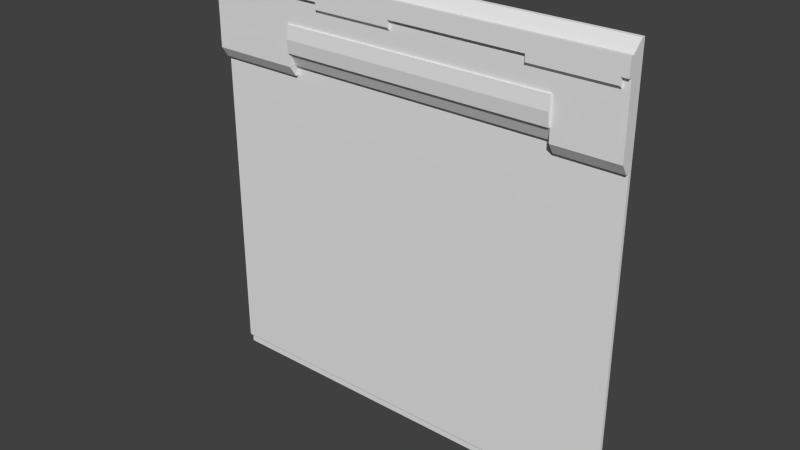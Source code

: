 # Source: grove2_3.blend  (saved by Blender 2.76.0; exported with 4.5.12 LTS)
import bpy
from mathutils import Matrix  # noqa: F401  (used for matrix-valued properties, if any)

bpy.ops.wm.read_factory_settings(use_empty=True)
scene = bpy.context.scene
scene.name = 'Scene'

# ---- collections
col_collection_1 = bpy.data.collections.new('Collection 1'); scene.collection.children.link(col_collection_1)

# ---- materials (node trees are filled in below, after node groups)
mat_grove2_3 = bpy.data.materials.new('grove2_3')
mat_grove2_3.alpha_threshold = 0.0
mat_grove2_3.use_transparent_shadow = False
mat_grove2_3.roughness = 0.5

# ---- material node trees

# ---- world
world_world = bpy.data.worlds.new('World'); scene.world = world_world
world_world.color = (0.05088, 0.05088, 0.05088)
world_world.use_sun_shadow = False
world_world.sun_shadow_jitter_overblur = 0.0
world_world.cycles.sampling_method = 'MANUAL'
world_world.cycles.sample_map_resolution = 256

# ---- meshes
me_grove2_3_meshdata = bpy.data.meshes.new('grove2_3_meshdata')
me_grove2_3_meshdata.from_pydata([(-1.28, 1.28, -1.28), (1.28, 1.28, -1.28), (-1.28, 1.28, 0.72), (1.28, 1.28, 0.72), (1.28, 1.28, 0.8), (-1.28, 1.28, 0.8), (0.8994, 1.28, -1.28), (0.8994, 1.28, 0.72), (-1.28, 1.28, 0.66), (1.28, 1.28, 0.66), (-0.74, 1.28, 0.72), (-0.74, 1.28, -1.28), (1.28, 1.28, 1.28), (-1.28, 1.28, 1.28), (0.8994, 1.28, 1.28), (-0.74, 1.28, 1.28), (-1.28, 1.28, 1.06), (1.28, 1.28, 1.06), (1.28, 1.28, 1.12), (-1.28, 1.28, 1.12), (-1.28, 1.28, 1.1), (-1.28, 1.28, 1.08), (1.28, 1.28, 1.08), (1.28, 1.28, 1.1), (-0.52, 1.28, -1.28), (-0.52, 1.28, 1.28), (-0.04, 1.28, -1.28), (-0.04, 1.28, 1.28), (0.76, 1.28, -1.28), (0.76, 1.28, 1.28), (1.24, 1.28, -1.28), (1.24, 1.28, 1.28), (-0.74, 1.26, 0.72), (0.8994, 1.26, 0.72), (-0.74, 1.22, 0.72), (0.8994, 1.22, 0.72), (-1.28, 1.28, 0.96), (1.28, 1.28, 0.96), (-1.28, 1.28, 0.88), (1.28, 1.28, 0.88), (-1.28, 1.28, -1.22), (1.28, 1.28, -1.22), (0.8994, 1.28, -1.22), (-0.74, 1.28, -1.22), (-0.52, 1.28, -1.22), (-0.04, 1.28, -1.22), (0.76, 1.28, -1.22), (1.24, 1.28, -1.22), (-1.28, 1.26, 0.7987), (-1.28, 1.26, 0.7187), (1.28, 1.26, 0.6587), (1.28, 1.26, 0.7187), (0.76, 1.18, 1.099), (0.76, 1.18, 1.119), (1.28, 1.26, 0.7987), (-1.28, 1.26, 0.8787), (0.76, 1.2, 1.059), (0.76, 1.18, 1.079), (0.8994, 1.18, 1.099), (0.8994, 1.18, 1.079), (0.8994, 1.26, 0.6587), (0.8994, 1.26, 0.7187), (-1.28, 1.26, 0.6587), (1.28, 1.26, -1.221), (0.8994, 1.26, -1.221), (-0.74, 1.26, 0.6587), (1.24, 1.26, 0.6587), (-0.52, 1.26, 0.7187), (-0.74, 1.26, 0.7187), (0.8994, 1.18, 1.119), (-0.52, 1.26, 0.6587), (-0.74, 1.26, -1.221), (0.8994, 1.2, 1.059), (1.28, 1.26, 1.119), (1.28, 1.26, 1.279), (0.8994, 1.18, 1.219), (0.76, 1.18, 1.219), (-0.03999, 1.18, 1.119), (-0.03999, 1.18, 1.219), (-0.74, 1.26, 1.279), (-1.28, 1.26, 1.279), (-0.52, 1.26, 1.279), (1.24, 1.26, 1.279), (0.8994, 1.26, 1.279), (-1.28, 1.26, 1.079), (-1.28, 1.26, 1.059), (1.28, 1.26, 0.9588), (1.28, 1.26, 1.059), (-0.03999, 1.18, 1.099), (-0.03999, 1.18, 1.079), (1.28, 1.26, 1.099), (-0.52, 1.18, 1.119), (-0.52, 1.18, 1.219), (-0.52, 1.18, 1.099), (-1.28, 1.26, 1.119), (-0.52, 1.2, 1.059), (-0.52, 1.18, 1.079), (-1.28, 1.26, 1.099), (1.28, 1.26, 1.079), (1.24, 1.18, 1.099), (1.24, 1.18, 1.079), (-0.74, 1.18, 1.119), (-1.28, 1.18, 1.119), (-0.03999, 1.26, 0.7187), (1.24, 1.18, 1.119), (-0.03999, 1.26, 0.6587), (-0.03999, 1.26, 1.279), (-1.28, 1.18, 1.219), (1.24, 1.2, 1.059), (1.24, 1.18, 1.219), (-0.74, 1.18, 1.219), (1.28, 1.18, 1.119), (1.28, 1.18, 1.219), (-0.52, 1.26, -1.221), (0.8994, 1.24, 0.7187), (0.8994, 1.2, 0.7187), (0.76, 1.26, 0.7187), (-0.74, 1.24, 0.7187), (-0.74, 1.2, 0.7187), (0.76, 1.26, 0.6587), (0.76, 1.26, 1.279), (-0.74, 1.2, 0.7987), (0.8994, 1.2, 0.7987), (-1.28, 1.2, 0.7187), (1.28, 1.2, 1.079), (1.28, 1.2, 1.059), (-1.28, 1.2, 1.099), (-0.03999, 1.26, -1.221), (-1.28, 1.2, 1.079), (0.8994, 1.2, 1.219), (-0.52, 1.24, 0.7187), (0.76, 1.2, 1.219), (-0.03999, 1.2, 1.219), (-0.52, 1.2, 1.219), (-0.74, 1.2, 1.219), (-1.28, 1.2, 1.059), (-1.28, 1.2, 0.7987), (-1.28, 1.2, 1.219), (0.76, 1.26, -1.221), (-1.28, 1.2, 1.119), (0.8994, 1.24, 0.6587), (1.24, 1.2, 1.219), (1.28, 1.2, 0.7987), (-1.28, 1.24, 0.6587), (-0.74, 1.24, 0.6587), (-0.03999, 1.24, 0.7187), (0.76, 1.24, 0.7187), (1.24, 1.24, 0.6587), (1.28, 1.24, 0.6587), (1.28, 1.2, 0.7187), (1.28, 1.2, 1.099), (1.24, 1.26, -1.221), (1.28, 1.2, 1.119), (1.28, 1.2, 1.219), (-1.28, 1.201, 0.8801), (1.24, 1.2, 0.7187), (1.24, 1.2, 0.7987), (-0.52, 1.2, 0.7987), (-0.03999, 1.2, 1.099), (0.76, 1.2, 1.099), (1.28, 1.201, 0.9614), (-0.74, 1.2, 0.9588), (-0.74, 1.2, 1.059), (0.76, 1.2, 1.079), (-0.74, 1.2, 1.099), (-0.74, 1.2, 1.119), (1.24, 1.2, 1.119), (-0.52, 1.2, 1.119), (-0.03999, 1.2, 1.119), (-0.74, 1.2, 1.079), (-0.52, 1.2, 1.079), (-0.52, 1.2, 1.099), (0.76, 1.2, 1.119), (-0.03999, 1.2, 0.7987), (0.76, 1.2, 0.7987), (-0.03999, 1.2, 1.079), (-0.03999, 1.2, 1.059), (-0.03999, 1.2, 0.9588), (1.24, 1.2, 1.079), (1.24, 1.2, 1.099), (0.8994, 1.2, 0.9588), (-0.52, 1.2, 0.9588), (0.76, 1.2, 0.9588), (1.24, 1.2, 0.9588), (-1.28, 1.26, 0.9588), (1.28, 1.26, 0.8787), (-1.28, 1.201, 0.9614), (1.28, 1.201, 0.8801), (-0.74, 1.2, 0.8787), (-0.52, 1.19, 0.9588), (0.8994, 1.2, 0.8787), (0.8994, 1.19, 0.9588), (0.76, 1.19, 0.9588), (1.24, 1.2, 0.8787), (-0.52, 1.19, 0.7987), (-0.74, 1.19, 0.7987), (-0.03999, 1.19, 0.7987), (0.76, 1.19, 0.7987), (0.8994, 1.19, 0.7987), (-0.74, 1.18, 0.8787), (-0.74, 1.19, 0.9588), (-0.03999, 1.18, 0.8787), (-0.03999, 1.19, 0.9588), (0.8994, 1.18, 0.8787), (-0.52, 1.18, 0.8787), (0.76, 1.18, 0.8787), (-1.28, 1.26, -1.221)], [], [(37, 17, 87, 86), (3, 4, 54, 51), (20, 21, 84, 97), (12, 31, 82, 74), (44, 45, 127, 113), (21, 16, 85, 84), (19, 20, 97, 94), (45, 46, 138, 127), (31, 14, 83, 82), (9, 3, 51, 50), (42, 47, 151, 64), (25, 15, 79, 81), (10, 34, 118, 68), (5, 2, 49, 48), (15, 13, 80, 79), (14, 29, 120, 83), (39, 37, 86, 185), (41, 9, 50, 63), (7, 33, 114, 61), (4, 39, 185, 54), (13, 19, 94, 80), (16, 36, 184, 85), (2, 8, 62, 49), (32, 10, 68, 117), (36, 38, 55, 184), (18, 12, 74, 73), (29, 27, 106, 120), (23, 18, 73, 90), (34, 32, 117, 118), (46, 42, 64, 138), (8, 40, 206, 62), (47, 41, 63, 151), (27, 25, 81, 106), (22, 23, 90, 98), (40, 43, 71, 206), (38, 5, 48, 55), (33, 35, 115, 114), (17, 22, 98, 87), (43, 44, 113, 71), (35, 7, 61, 115), (6, 30, 47, 42), (26, 28, 46, 45), (24, 26, 45, 44), (11, 24, 44, 43), (0, 11, 43, 40), (30, 1, 41, 47), (28, 6, 42, 46), (59, 100, 99, 58), (77, 53, 76, 78), (91, 77, 78, 92), (119, 60, 61, 116), (138, 64, 60, 119), (151, 63, 50, 66), (206, 71, 65, 62), (93, 88, 77, 91), (95, 176, 89, 96), (96, 89, 88, 93), (101, 91, 92, 110), (57, 59, 58, 52), (56, 72, 59, 57), (52, 58, 69, 53), (104, 111, 112, 109), (53, 69, 75, 76), (102, 101, 110, 107), (115, 122, 114), (118, 117, 121), (48, 49, 123, 136), (106, 81, 133, 132), (49, 62, 143, 123), (65, 68, 118, 144), (83, 120, 131, 129), (61, 60, 140, 115), (98, 90, 150, 124), (67, 103, 145, 130), (87, 98, 124, 125), (97, 84, 128, 126), (71, 113, 70, 65), (65, 70, 67, 68), (86, 87, 125, 160), (116, 61, 114, 146), (94, 97, 126, 139), (84, 85, 135, 128), (82, 83, 129, 141), (68, 67, 130, 117), (113, 127, 105, 70), (70, 105, 103, 67), (120, 106, 132, 131), (81, 79, 134, 133), (79, 80, 137, 134), (55, 48, 136, 154), (80, 94, 139, 137), (60, 66, 147, 140), (127, 138, 119, 105), (105, 119, 116, 103), (74, 82, 141, 153), (51, 54, 142, 149), (62, 65, 144, 143), (103, 116, 146, 145), (66, 50, 148, 147), (50, 51, 149, 148), (64, 151, 66, 60), (90, 73, 152, 150), (73, 74, 153, 152), (147, 148, 149, 155), (155, 149, 142, 156), (146, 114, 122, 174), (143, 144, 118, 123), (123, 118, 121, 136), (176, 175, 89), (163, 56, 57), (171, 170, 96, 93), (183, 160, 125, 108), (182, 180, 72, 56), (186, 161, 162, 135), (179, 150, 152, 166), (178, 179, 99, 100), (126, 164, 165, 139), (135, 162, 169, 128), (128, 169, 164, 126), (175, 158, 88, 89), (152, 153, 112, 111), (108, 125, 124, 178), (178, 124, 150, 179), (169, 170, 171, 164), (162, 95, 170, 169), (164, 171, 167, 165), (161, 181, 95, 162), (159, 163, 57, 52), (117, 130, 157, 121), (166, 152, 111, 104), (168, 172, 53, 77), (181, 177, 176, 95), (130, 145, 173, 157), (175, 163, 159, 158), (176, 56, 163, 175), (158, 159, 172, 168), (177, 182, 56, 176), (145, 146, 174, 173), (132, 133, 92, 78), (153, 141, 109, 112), (131, 132, 78, 76), (180, 183, 108, 72), (129, 131, 76, 75), (115, 155, 156, 122), (140, 147, 155, 115), (72, 108, 100, 59), (58, 99, 104, 69), (69, 104, 109, 75), (108, 178, 100), (170, 95, 96), (172, 159, 52, 53), (158, 168, 77, 88), (179, 166, 104, 99), (137, 139, 102, 107), (167, 171, 93, 91), (134, 137, 107, 110), (133, 134, 110, 92), (165, 167, 91, 101), (141, 129, 75, 109), (139, 165, 101, 102), (190, 193, 183, 180), (190, 180, 191, 203), (173, 174, 197, 196), (177, 181, 189, 202), (154, 188, 161, 186), (180, 182, 192, 191), (193, 187, 160, 183), (85, 184, 186, 135), (185, 86, 160, 187), (201, 205, 192, 202), (204, 201, 202, 189), (199, 204, 189, 200), (205, 203, 191, 192), (181, 161, 200, 189), (157, 173, 196, 194), (121, 157, 194, 195), (188, 121, 195, 199), (182, 177, 202, 192), (174, 122, 198, 197), (161, 188, 199, 200), (197, 198, 203, 205), (195, 194, 204, 199), (194, 196, 201, 204), (196, 197, 205, 201), (54, 185, 187, 142), (156, 142, 187, 193), (136, 121, 188, 154), (122, 190, 203, 198), (122, 156, 193, 190), (184, 55, 154, 186)])
_uv = me_grove2_3_meshdata.uv_layers.new(name='UVMap')
_uv.uv.foreach_set('vector', [0.9483, 0.8686, 0.9483, 0.8686, 0.9483, 0.8686, 0.9483, 0.8686, 0.9483, 0.8686, 0.9483, 0.8686, 0.9483, 0.8686, 0.9483, 0.8686, 0.9483, 0.8686, 0.9483, 0.8686, 0.9483, 0.8686, 0.9483, 0.8686, 0.9687, 0.8742, 0.9683, 0.8742, 0.9683, 0.8741, 0.9687, 0.8741, 0.9473, 0.8747, 0.9527, 0.8747, 0.9527, 0.8747, 0.9473, 0.8747, 0.9483, 0.8686, 0.9483, 0.8686, 0.9483, 0.8686, 0.9483, 0.8686, 0.9483, 0.8686, 0.9483, 0.8686, 0.9483, 0.8686, 0.9483, 0.8686, 0.9527, 0.8747, 0.9617, 0.8747, 0.9617, 0.8747, 0.9527, 0.8747, 0.9683, 0.8742, 0.9641, 0.8742, 0.9641, 0.8741, 0.9683, 0.8741, 0.9483, 0.8686, 0.9483, 0.8686, 0.9483, 0.8686, 0.9483, 0.8686, 0.9633, 0.8747, 0.9672, 0.8747, 0.9672, 0.8747, 0.9633, 0.8747, 0.9468, 0.8742, 0.9441, 0.8742, 0.9441, 0.8741, 0.9468, 0.8741, 0.9375, 0.8438, 0.9375, 0.8438, 0.9375, 0.8438, 0.9375, 0.8438, 0.9483, 0.8686, 0.9483, 0.8686, 0.9483, 0.8686, 0.9483, 0.8686, 0.9441, 0.8742, 0.9375, 0.8742, 0.9375, 0.8741, 0.9441, 0.8741, 0.9641, 0.8742, 0.9624, 0.8742, 0.9624, 0.8741, 0.9641, 0.8741, 0.9483, 0.8686, 0.9483, 0.8686, 0.9483, 0.8686, 0.9483, 0.8686, 0.9484, 0.8685, 0.9484, 0.8685, 0.9484, 0.8685, 0.9484, 0.8685, 0.9375, 0.8438, 0.9375, 0.8438, 0.9375, 0.8438, 0.9375, 0.8438, 0.9483, 0.8686, 0.9483, 0.8686, 0.9483, 0.8686, 0.9483, 0.8686, 0.9483, 0.8686, 0.9483, 0.8686, 0.9483, 0.8686, 0.9483, 0.8686, 0.9483, 0.8686, 0.9483, 0.8686, 0.9483, 0.8686, 0.9483, 0.8686, 0.9483, 0.8686, 0.9483, 0.8686, 0.9483, 0.8686, 0.9483, 0.8686, 0.9375, 0.8438, 0.9375, 0.8438, 0.9375, 0.8438, 0.9375, 0.8438, 0.9483, 0.8686, 0.9483, 0.8686, 0.9483, 0.8686, 0.9483, 0.8686, 0.9483, 0.8686, 0.9483, 0.8686, 0.9483, 0.8686, 0.9483, 0.8686, 0.9624, 0.8742, 0.9527, 0.8742, 0.9527, 0.8741, 0.9624, 0.8741, 0.9483, 0.8686, 0.9483, 0.8686, 0.9483, 0.8686, 0.9483, 0.8686, 0.9375, 0.8438, 0.9375, 0.8438, 0.9375, 0.8438, 0.9375, 0.8438, 0.9617, 0.8747, 0.9633, 0.8747, 0.9633, 0.8747, 0.9617, 0.8747, 0.9484, 0.8685, 0.9484, 0.8685, 0.9484, 0.8685, 0.9484, 0.8685, 0.9672, 0.8747, 0.9676, 0.8747, 0.9676, 0.8747, 0.9672, 0.8747, 0.9527, 0.8742, 0.9468, 0.8742, 0.9468, 0.8741, 0.9527, 0.8741, 0.9483, 0.8686, 0.9483, 0.8686, 0.9483, 0.8686, 0.9483, 0.8686, 0.9387, 0.8747, 0.9448, 0.8747, 0.9448, 0.8747, 0.9387, 0.8747, 0.9483, 0.8686, 0.9483, 0.8686, 0.9483, 0.8686, 0.9483, 0.8686, 0.9375, 0.8438, 0.9375, 0.8438, 0.9375, 0.8438, 0.9375, 0.8438, 0.9483, 0.8686, 0.9483, 0.8686, 0.9483, 0.8686, 0.9483, 0.8686, 0.9448, 0.8747, 0.9473, 0.8747, 0.9473, 0.8747, 0.9448, 0.8747, 0.9375, 0.8438, 0.9375, 0.8438, 0.9375, 0.8438, 0.9375, 0.8438, 0.9633, 0.8745, 0.9672, 0.8745, 0.9672, 0.8747, 0.9633, 0.8747, 0.9527, 0.8745, 0.9617, 0.8745, 0.9617, 0.8747, 0.9527, 0.8747, 0.9473, 0.8745, 0.9527, 0.8745, 0.9527, 0.8747, 0.9473, 0.8747, 0.9448, 0.8745, 0.9473, 0.8745, 0.9473, 0.8747, 0.9448, 0.8747, 0.9387, 0.8745, 0.9448, 0.8745, 0.9448, 0.8747, 0.9387, 0.8747, 0.9672, 0.8745, 0.9676, 0.8745, 0.9676, 0.8747, 0.9672, 0.8747, 0.9617, 0.8745, 0.9633, 0.8745, 0.9633, 0.8747, 0.9617, 0.8747, 0.9641, 0.8726, 0.9683, 0.8726, 0.9683, 0.8728, 0.9641, 0.8728, 0.9527, 0.873, 0.9624, 0.873, 0.9624, 0.8743, 0.9527, 0.8743, 0.9468, 0.873, 0.9527, 0.873, 0.9527, 0.8743, 0.9468, 0.8743, 0.9624, 0.8674, 0.9641, 0.8674, 0.9641, 0.8682, 0.9624, 0.8682, 0.9624, 0.8445, 0.9641, 0.8445, 0.9641, 0.8674, 0.9624, 0.8674, 0.9683, 0.8445, 0.9687, 0.8445, 0.9687, 0.8674, 0.9683, 0.8674, 0.9375, 0.8445, 0.9441, 0.8445, 0.9441, 0.8674, 0.9375, 0.8674, 0.9468, 0.8728, 0.9527, 0.8728, 0.9527, 0.873, 0.9468, 0.873, 0.9468, 0.8723, 0.9527, 0.8723, 0.9527, 0.8726, 0.9468, 0.8726, 0.9468, 0.8726, 0.9527, 0.8726, 0.9527, 0.8728, 0.9468, 0.8728, 0.9441, 0.873, 0.9468, 0.873, 0.9468, 0.8743, 0.9441, 0.8743, 0.9624, 0.8726, 0.9641, 0.8726, 0.9641, 0.8728, 0.9624, 0.8728, 0.9624, 0.8723, 0.9641, 0.8723, 0.9641, 0.8726, 0.9624, 0.8726, 0.9624, 0.8728, 0.9641, 0.8728, 0.9641, 0.873, 0.9624, 0.873, 0.9683, 0.873, 0.9687, 0.873, 0.9687, 0.8743, 0.9683, 0.8743, 0.9624, 0.873, 0.9641, 0.873, 0.9641, 0.8743, 0.9624, 0.8743, 0.9375, 0.873, 0.9441, 0.873, 0.9441, 0.8743, 0.9375, 0.8743, 0.9641, 0.8682, 0.9641, 0.8691, 0.9641, 0.8682, 0.9444, 0.8682, 0.9444, 0.8682, 0.9444, 0.8691, 0.9483, 0.8686, 0.9483, 0.8686, 0.9483, 0.8686, 0.9483, 0.8686, 0.9527, 0.8739, 0.9468, 0.8739, 0.9468, 0.8736, 0.9527, 0.8736, 0.9483, 0.8686, 0.9483, 0.8686, 0.9483, 0.8686, 0.9483, 0.8686, 0.9441, 0.8674, 0.9441, 0.8682, 0.9441, 0.8682, 0.9441, 0.8674, 0.9641, 0.8739, 0.9624, 0.8739, 0.9624, 0.8736, 0.9641, 0.8736, 0.9641, 0.8682, 0.9641, 0.8674, 0.9641, 0.8674, 0.9641, 0.8682, 0.9483, 0.8686, 0.9483, 0.8686, 0.9483, 0.8686, 0.9483, 0.8686, 0.9539, 0.8681, 0.9548, 0.8681, 0.9548, 0.8681, 0.9539, 0.8681, 0.9483, 0.8686, 0.9483, 0.8686, 0.9483, 0.8686, 0.9483, 0.8686, 0.9483, 0.8686, 0.9483, 0.8686, 0.9483, 0.8686, 0.9483, 0.8686, 0.9441, 0.8445, 0.9468, 0.8445, 0.9468, 0.8674, 0.9441, 0.8674, 0.9441, 0.8674, 0.9468, 0.8674, 0.9468, 0.8682, 0.9441, 0.8682, 0.9483, 0.8686, 0.9483, 0.8686, 0.9483, 0.8686, 0.9483, 0.8686, 0.962, 0.8681, 0.9637, 0.8681, 0.9637, 0.8681, 0.962, 0.8681, 0.9483, 0.8686, 0.9483, 0.8686, 0.9483, 0.8686, 0.9483, 0.8686, 0.9483, 0.8686, 0.9483, 0.8686, 0.9483, 0.8686, 0.9483, 0.8686, 0.9683, 0.8739, 0.9641, 0.8739, 0.9641, 0.8736, 0.9683, 0.8736, 0.9441, 0.8682, 0.9468, 0.8682, 0.9468, 0.8682, 0.9441, 0.8682, 0.9468, 0.8445, 0.9527, 0.8445, 0.9527, 0.8674, 0.9468, 0.8674, 0.9468, 0.8674, 0.9527, 0.8674, 0.9527, 0.8682, 0.9468, 0.8682, 0.9624, 0.8739, 0.9527, 0.8739, 0.9527, 0.8736, 0.9624, 0.8736, 0.9468, 0.8739, 0.9441, 0.8739, 0.9441, 0.8736, 0.9468, 0.8736, 0.9441, 0.8739, 0.9375, 0.8739, 0.9375, 0.8736, 0.9441, 0.8736, 0.9483, 0.8686, 0.9483, 0.8686, 0.9483, 0.8686, 0.9483, 0.8686, 0.9483, 0.8686, 0.9483, 0.8686, 0.9483, 0.8686, 0.9483, 0.8686, 0.9641, 0.8674, 0.9683, 0.8674, 0.9683, 0.8674, 0.9641, 0.8674, 0.9527, 0.8445, 0.9624, 0.8445, 0.9624, 0.8674, 0.9527, 0.8674, 0.9527, 0.8674, 0.9624, 0.8674, 0.9624, 0.8682, 0.9527, 0.8682, 0.9687, 0.8739, 0.9683, 0.8739, 0.9683, 0.8736, 0.9687, 0.8736, 0.9483, 0.8686, 0.9483, 0.8686, 0.9483, 0.8686, 0.9483, 0.8686, 0.9375, 0.8674, 0.9441, 0.8674, 0.9441, 0.8674, 0.9375, 0.8674, 0.9548, 0.8681, 0.9563, 0.8681, 0.9563, 0.8681, 0.9548, 0.8681, 0.9683, 0.8674, 0.9687, 0.8674, 0.9687, 0.8674, 0.9683, 0.8674, 0.9483, 0.8686, 0.9483, 0.8686, 0.9483, 0.8686, 0.9483, 0.8686, 0.9641, 0.8445, 0.9683, 0.8445, 0.9683, 0.8674, 0.9641, 0.8674, 0.9483, 0.8686, 0.9483, 0.8686, 0.9483, 0.8686, 0.9483, 0.8686, 0.9483, 0.8686, 0.9483, 0.8686, 0.9483, 0.8686, 0.9483, 0.8686, 0.9683, 0.8674, 0.9687, 0.8674, 0.9687, 0.8682, 0.9683, 0.8682, 0.9683, 0.8682, 0.9687, 0.8682, 0.9687, 0.8691, 0.9683, 0.8691, 0.9624, 0.8682, 0.9641, 0.8682, 0.9641, 0.8691, 0.9624, 0.8691, 0.9375, 0.8674, 0.9441, 0.8674, 0.9441, 0.8682, 0.9375, 0.8682, 0.9375, 0.8682, 0.9441, 0.8682, 0.9441, 0.8691, 0.9375, 0.8691, 0.9587, 0.8714, 0.9587, 0.8715, 0.9587, 0.8715, 0.958, 0.8715, 0.958, 0.8714, 0.958, 0.8715, 0.958, 0.8715, 0.958, 0.8715, 0.958, 0.8715, 0.958, 0.8715, 0.9683, 0.8711, 0.9687, 0.8711, 0.9687, 0.8723, 0.9683, 0.8723, 0.9624, 0.8711, 0.9641, 0.8711, 0.9641, 0.8723, 0.9624, 0.8723, 0.9375, 0.8711, 0.9441, 0.8711, 0.9441, 0.8723, 0.9375, 0.8723, 0.9683, 0.8728, 0.9687, 0.8728, 0.9687, 0.873, 0.9683, 0.873, 0.9587, 0.8715, 0.9587, 0.8715, 0.9587, 0.8715, 0.9587, 0.8715, 0.9375, 0.8728, 0.9441, 0.8728, 0.9441, 0.873, 0.9375, 0.873, 0.9375, 0.8723, 0.9441, 0.8723, 0.9441, 0.8726, 0.9375, 0.8726, 0.9375, 0.8726, 0.9441, 0.8726, 0.9441, 0.8728, 0.9375, 0.8728, 0.9587, 0.8715, 0.9587, 0.8715, 0.9587, 0.8715, 0.9587, 0.8715, 0.9483, 0.8686, 0.9483, 0.8686, 0.9483, 0.8686, 0.9483, 0.8686, 0.9683, 0.8723, 0.9687, 0.8723, 0.9687, 0.8726, 0.9683, 0.8726, 0.9683, 0.8726, 0.9687, 0.8726, 0.9687, 0.8728, 0.9683, 0.8728, 0.9441, 0.8726, 0.9468, 0.8726, 0.9468, 0.8728, 0.9441, 0.8728, 0.9441, 0.8723, 0.9468, 0.8723, 0.9468, 0.8726, 0.9441, 0.8726, 0.9441, 0.8728, 0.9468, 0.8728, 0.9468, 0.873, 0.9441, 0.873, 0.9441, 0.8711, 0.9468, 0.8711, 0.9468, 0.8723, 0.9441, 0.8723, 0.958, 0.8715, 0.958, 0.8715, 0.958, 0.8715, 0.958, 0.8715, 0.9441, 0.8682, 0.9468, 0.8682, 0.9468, 0.8691, 0.9441, 0.8691, 0.9683, 0.873, 0.9687, 0.873, 0.9687, 0.873, 0.9683, 0.873, 0.9527, 0.873, 0.9624, 0.873, 0.9624, 0.873, 0.9527, 0.873, 0.9468, 0.8711, 0.9527, 0.8711, 0.9527, 0.8723, 0.9468, 0.8723, 0.9468, 0.8682, 0.9527, 0.8682, 0.9527, 0.8691, 0.9468, 0.8691, 0.9527, 0.8726, 0.9624, 0.8726, 0.9624, 0.8728, 0.9527, 0.8728, 0.9527, 0.8723, 0.9624, 0.8723, 0.9624, 0.8726, 0.9527, 0.8726, 0.9527, 0.8728, 0.9624, 0.8728, 0.9624, 0.873, 0.9527, 0.873, 0.9527, 0.8711, 0.9624, 0.8711, 0.9624, 0.8723, 0.9527, 0.8723, 0.9527, 0.8682, 0.9624, 0.8682, 0.9624, 0.8691, 0.9527, 0.8691, 0.9527, 0.8743, 0.9468, 0.8743, 0.9468, 0.8743, 0.9527, 0.8743, 0.9687, 0.8743, 0.9683, 0.8743, 0.9683, 0.8743, 0.9687, 0.8743, 0.9624, 0.8743, 0.9527, 0.8743, 0.9527, 0.8743, 0.9624, 0.8743, 0.9641, 0.8711, 0.9683, 0.8711, 0.9683, 0.8723, 0.9641, 0.8723, 0.9641, 0.8743, 0.9624, 0.8743, 0.9624, 0.8743, 0.9641, 0.8743, 0.9641, 0.8682, 0.9683, 0.8682, 0.9683, 0.8691, 0.9641, 0.8691, 0.9641, 0.8674, 0.9683, 0.8674, 0.9683, 0.8682, 0.9641, 0.8682, 0.9641, 0.8723, 0.9683, 0.8723, 0.9683, 0.8726, 0.9641, 0.8726, 0.9641, 0.8728, 0.9683, 0.8728, 0.9683, 0.873, 0.9641, 0.873, 0.9641, 0.873, 0.9683, 0.873, 0.9683, 0.8743, 0.9641, 0.8743, 0.9587, 0.8714, 0.9587, 0.8715, 0.9587, 0.8715, 0.958, 0.8715, 0.958, 0.8714, 0.958, 0.8715, 0.958, 0.8715, 0.958, 0.8715, 0.958, 0.8715, 0.958, 0.8715, 0.9587, 0.8715, 0.9587, 0.8715, 0.9587, 0.8715, 0.9587, 0.8715, 0.9587, 0.8715, 0.9587, 0.8715, 0.9587, 0.8715, 0.9587, 0.8715, 0.9483, 0.8686, 0.9483, 0.8686, 0.9483, 0.8686, 0.9483, 0.8686, 0.958, 0.8715, 0.958, 0.8715, 0.958, 0.8715, 0.958, 0.8715, 0.9441, 0.8743, 0.9375, 0.8743, 0.9375, 0.8743, 0.9441, 0.8743, 0.9468, 0.8743, 0.9441, 0.8743, 0.9441, 0.8743, 0.9468, 0.8743, 0.9441, 0.873, 0.9468, 0.873, 0.9468, 0.873, 0.9441, 0.873, 0.9683, 0.8743, 0.9641, 0.8743, 0.9641, 0.8743, 0.9683, 0.8743, 0.9375, 0.873, 0.9441, 0.873, 0.9441, 0.873, 0.9375, 0.873, 0.9642, 0.8701, 0.9683, 0.8701, 0.9683, 0.8711, 0.9642, 0.8711, 0.9584, 0.8715, 0.9584, 0.8717, 0.9584, 0.8717, 0.9584, 0.8715, 0.9527, 0.8682, 0.9623, 0.8682, 0.9623, 0.8682, 0.9527, 0.8682, 0.9571, 0.8705, 0.9567, 0.8705, 0.9567, 0.8705, 0.9571, 0.8705, 0.9375, 0.8701, 0.9441, 0.8701, 0.9441, 0.8711, 0.9375, 0.8711, 0.9578, 0.8705, 0.9577, 0.8705, 0.9577, 0.8705, 0.9578, 0.8705, 0.9683, 0.8701, 0.9687, 0.8701, 0.9687, 0.8711, 0.9683, 0.8711, 0.9483, 0.8686, 0.9483, 0.8686, 0.9483, 0.8686, 0.9483, 0.8686, 0.9483, 0.8686, 0.9483, 0.8686, 0.9483, 0.8686, 0.9483, 0.8686, 0.9527, 0.8701, 0.9624, 0.8701, 0.9624, 0.8711, 0.9527, 0.8711, 0.9468, 0.8701, 0.9527, 0.8701, 0.9527, 0.8711, 0.9468, 0.8711, 0.9441, 0.8701, 0.9468, 0.8701, 0.9468, 0.8711, 0.9441, 0.8711, 0.9624, 0.8701, 0.9641, 0.8701, 0.9641, 0.8711, 0.9624, 0.8711, 0.9567, 0.8705, 0.9566, 0.8705, 0.9566, 0.8705, 0.9567, 0.8705, 0.9469, 0.8682, 0.9527, 0.8682, 0.9527, 0.8682, 0.9469, 0.8682, 0.9442, 0.8682, 0.9469, 0.8682, 0.9469, 0.8682, 0.9442, 0.8682, 0.9583, 0.8715, 0.9583, 0.8713, 0.9583, 0.8713, 0.9583, 0.8715, 0.9577, 0.8705, 0.9571, 0.8705, 0.9571, 0.8705, 0.9577, 0.8705, 0.9623, 0.8682, 0.964, 0.8682, 0.964, 0.8682, 0.9623, 0.8682, 0.9583, 0.8717, 0.9583, 0.8715, 0.9583, 0.8715, 0.9583, 0.8717, 0.9624, 0.8691, 0.9641, 0.8691, 0.9641, 0.8701, 0.9624, 0.8701, 0.9441, 0.8691, 0.9468, 0.8691, 0.9468, 0.8701, 0.9441, 0.8701, 0.9468, 0.8691, 0.9527, 0.8691, 0.9527, 0.8701, 0.9468, 0.8701, 0.9527, 0.8691, 0.9624, 0.8691, 0.9624, 0.8701, 0.9527, 0.8701, 0.9483, 0.8686, 0.9483, 0.8686, 0.9483, 0.8686, 0.9483, 0.8686, 0.9683, 0.8691, 0.9687, 0.8691, 0.9687, 0.8701, 0.9683, 0.8701, 0.9375, 0.8691, 0.9441, 0.8691, 0.9441, 0.8701, 0.9375, 0.8701, 0.9584, 0.8713, 0.9584, 0.8715, 0.9584, 0.8715, 0.9584, 0.8713, 0.9642, 0.8691, 0.9683, 0.8691, 0.9683, 0.8701, 0.9642, 0.8701, 0.9483, 0.8686, 0.9483, 0.8686, 0.9483, 0.8686, 0.9483, 0.8686])
_ca = me_grove2_3_meshdata.color_attributes.new('Col', 'BYTE_COLOR', 'CORNER')
_ca.data.foreach_set('color', [0.07819, 0.0, 0.0, 1.0, 0.07819, 0.0, 0.0, 1.0, 0.07819, 0.0, 0.0, 1.0, 0.07819, 0.0, 0.0, 1.0, 0.07819, 0.0, 0.0, 1.0, 0.07819, 0.0, 0.0, 1.0, 0.07819, 0.0, 0.0, 1.0, 0.07819, 0.0, 0.0, 1.0, 0.07819, 0.0, 0.0, 1.0, 0.07819, 0.0, 0.0, 1.0, 0.07819, 0.0, 0.0, 1.0, 0.07819, 0.0, 0.0, 1.0, 0.07819, 0.0, 0.0, 1.0, 0.07819, 0.0, 0.0, 1.0, 0.07819, 0.0, 0.0, 1.0, 0.07819, 0.0, 0.0, 1.0, 0.07819, 0.0, 0.0, 1.0, 0.07819, 0.0, 0.0, 1.0, 0.07819, 0.0, 0.0, 1.0, 0.07819, 0.0, 0.0, 1.0, 0.07819, 0.0, 0.0, 1.0, 0.07819, 0.0, 0.0, 1.0, 0.07819, 0.0, 0.0, 1.0, 0.07819, 0.0, 0.0, 1.0, 0.07819, 0.0, 0.0, 1.0, 0.07819, 0.0, 0.0, 1.0, 0.07819, 0.0, 0.0, 1.0, 0.07819, 0.0, 0.0, 1.0, 0.07819, 0.0, 0.0, 1.0, 0.07819, 0.0, 0.0, 1.0, 0.07819, 0.0, 0.0, 1.0, 0.07819, 0.0, 0.0, 1.0, 0.07819, 0.0, 0.0, 1.0, 0.07819, 0.0, 0.0, 1.0, 0.07819, 0.0, 0.0, 1.0, 0.07819, 0.0, 0.0, 1.0, 0.07819, 0.0, 0.0, 1.0, 0.07819, 0.0, 0.0, 1.0, 0.07819, 0.0, 0.0, 1.0, 0.07819, 0.0, 0.0, 1.0, 0.07819, 0.0, 0.0, 1.0, 0.07819, 0.0, 0.0, 1.0, 0.07819, 0.0, 0.0, 1.0, 0.07819, 0.0, 0.0, 1.0, 0.07819, 0.0, 0.0, 1.0, 0.07819, 0.0, 0.0, 1.0, 0.07819, 0.0, 0.0, 1.0, 0.07819, 0.0, 0.0, 1.0, 0.07819, 0.0, 0.0, 1.0, 0.07819, 0.0, 0.0, 1.0, 0.07819, 0.0, 0.0, 1.0, 0.07819, 0.0, 0.0, 1.0, 0.07819, 0.0, 0.0, 1.0, 0.07819, 0.0, 0.0, 1.0, 0.07819, 0.0, 0.0, 1.0, 0.07819, 0.0, 0.0, 1.0, 0.07819, 0.0, 0.0, 1.0, 0.07819, 0.0, 0.0, 1.0, 0.07819, 0.0, 0.0, 1.0, 0.07819, 0.0, 0.0, 1.0, 0.07819, 0.0, 0.0, 1.0, 0.07819, 0.0, 0.0, 1.0, 0.07819, 0.0, 0.0, 1.0, 0.07819, 0.0, 0.0, 1.0, 0.07819, 0.0, 0.0, 1.0, 0.07819, 0.0, 0.0, 1.0, 0.07819, 0.0, 0.0, 1.0, 0.07819, 0.0, 0.0, 1.0, 0.07819, 0.0, 0.0, 1.0, 0.07819, 0.0, 0.0, 1.0, 0.07819, 0.0, 0.0, 1.0, 0.07819, 0.0, 0.0, 1.0, 0.07819, 0.0, 0.0, 1.0, 0.07819, 0.0, 0.0, 1.0, 0.07819, 0.0, 0.0, 1.0, 0.07819, 0.0, 0.0, 1.0, 0.07819, 0.0, 0.0, 1.0, 0.07819, 0.0, 0.0, 1.0, 0.07819, 0.0, 0.0, 1.0, 0.07819, 0.0, 0.0, 1.0, 0.07819, 0.0, 0.0, 1.0, 0.07819, 0.0, 0.0, 1.0, 0.07819, 0.0, 0.0, 1.0, 0.07819, 0.0, 0.0, 1.0, 0.07819, 0.0, 0.0, 1.0, 0.07819, 0.0, 0.0, 1.0, 0.07819, 0.0, 0.0, 1.0, 0.07819, 0.0, 0.0, 1.0, 0.07819, 0.0, 0.0, 1.0, 0.07819, 0.0, 0.0, 1.0, 0.07819, 0.0, 0.0, 1.0, 0.07819, 0.0, 0.0, 1.0, 0.07819, 0.0, 0.0, 1.0, 0.07819, 0.0, 0.0, 1.0, 0.07819, 0.0, 0.0, 1.0, 0.07819, 0.0, 0.0, 1.0, 0.07819, 0.0, 0.0, 1.0, 0.07819, 0.0, 0.0, 1.0, 0.07819, 0.0, 0.0, 1.0, 0.07819, 0.0, 0.0, 1.0, 0.07819, 0.0, 0.0, 1.0, 0.07819, 0.0, 0.0, 1.0, 0.07819, 0.0, 0.0, 1.0, 0.07819, 0.0, 0.0, 1.0, 0.07819, 0.0, 0.0, 1.0, 0.07819, 0.0, 0.0, 1.0, 0.07819, 0.0, 0.0, 1.0, 0.07819, 0.0, 0.0, 1.0, 0.07819, 0.0, 0.0, 1.0, 0.07819, 0.0, 0.0, 1.0, 0.07819, 0.0, 0.0, 1.0, 0.07819, 0.0, 0.0, 1.0, 0.07819, 0.0, 0.0, 1.0, 0.07819, 0.0, 0.0, 1.0, 0.07819, 0.0, 0.0, 1.0, 0.07819, 0.0, 0.0, 1.0, 0.07819, 0.0, 0.0, 1.0, 0.07819, 0.0, 0.0, 1.0, 0.07819, 0.0, 0.0, 1.0, 0.07819, 0.0, 0.0, 1.0, 0.07819, 0.0, 0.0, 1.0, 0.07819, 0.0, 0.0, 1.0, 0.07819, 0.0, 0.0, 1.0, 0.07819, 0.0, 0.0, 1.0, 0.07819, 0.0, 0.0, 1.0, 0.07819, 0.0, 0.0, 1.0, 0.07819, 0.0, 0.0, 1.0, 0.07819, 0.0, 0.0, 1.0, 0.07819, 0.0, 0.0, 1.0, 0.07819, 0.0, 0.0, 1.0, 0.07819, 0.0, 0.0, 1.0, 0.07819, 0.0, 0.0, 1.0, 0.07819, 0.0, 0.0, 1.0, 0.07819, 0.0, 0.0, 1.0, 0.07819, 0.0, 0.0, 1.0, 0.07819, 0.0, 0.0, 1.0, 0.07819, 0.0, 0.0, 1.0, 0.07819, 0.0, 0.0, 1.0, 0.07819, 0.0, 0.0, 1.0, 0.07819, 0.0, 0.0, 1.0, 0.07819, 0.0, 0.0, 1.0, 0.07819, 0.0, 0.0, 1.0, 0.07819, 0.0, 0.0, 1.0, 0.07819, 0.0, 0.0, 1.0, 0.07819, 0.0, 0.0, 1.0, 0.07819, 0.0, 0.0, 1.0, 0.07819, 0.0, 0.0, 1.0, 0.07819, 0.0, 0.0, 1.0, 0.07819, 0.0, 0.0, 1.0, 0.07819, 0.0, 0.0, 1.0, 0.07819, 0.0, 0.0, 1.0, 0.07819, 0.0, 0.0, 1.0, 0.07819, 0.0, 0.0, 1.0, 0.07819, 0.0, 0.0, 1.0, 0.07819, 0.0, 0.0, 1.0, 0.07819, 0.0, 0.0, 1.0, 0.07819, 0.0, 0.0, 1.0, 0.07819, 0.0, 0.0, 1.0, 0.07819, 0.0, 0.0, 1.0, 0.07819, 0.0, 0.0, 1.0, 0.07819, 0.0, 0.0, 1.0, 0.07819, 0.0, 0.0, 1.0, 0.07819, 0.0, 0.0, 1.0, 0.07819, 0.0, 0.0, 1.0, 0.07819, 0.0, 0.0, 1.0, 0.07819, 0.0, 0.0, 1.0, 0.07819, 0.0, 0.0, 1.0, 0.07819, 0.0, 0.0, 1.0, 0.07819, 0.0, 0.0, 1.0, 0.07819, 0.0, 0.0, 1.0, 0.07819, 0.0, 0.0, 1.0, 0.07819, 0.0, 0.0, 1.0, 0.07819, 0.0, 0.0, 1.0, 0.07819, 0.0, 0.0, 1.0, 0.07819, 0.0, 0.0, 1.0, 0.07819, 0.0, 0.0, 1.0, 0.07819, 0.0, 0.0, 1.0, 0.07819, 0.0, 0.0, 1.0, 0.07819, 0.0, 0.0, 1.0, 0.07819, 0.0, 0.0, 1.0, 0.07819, 0.0, 0.0, 1.0, 0.07819, 0.0, 0.0, 1.0, 0.07819, 0.0, 0.0, 1.0, 0.07819, 0.0, 0.0, 1.0, 0.07819, 0.0, 0.0, 1.0, 0.07819, 0.0, 0.0, 1.0, 0.07819, 0.0, 0.0, 1.0, 0.07819, 0.0, 0.0, 1.0, 0.07819, 0.0, 0.0, 1.0, 0.07819, 0.0, 0.0, 1.0, 0.07819, 0.0, 0.0, 1.0, 0.07819, 0.0, 0.0, 1.0, 0.07819, 0.0, 0.0, 1.0, 0.07819, 0.0, 0.0, 1.0, 0.07819, 0.0, 0.0, 1.0, 0.07819, 0.0, 0.0, 1.0, 0.07819, 0.0, 0.0, 1.0, 0.07819, 0.0, 0.0, 1.0, 0.07819, 0.0, 0.0, 1.0, 0.07819, 0.0, 0.0, 1.0, 0.07819, 0.0, 0.0, 1.0, 0.07819, 0.0, 0.0, 1.0, 0.07819, 0.0, 0.0, 1.0, 0.07819, 0.0, 0.0, 1.0, 0.07819, 0.0, 0.0, 1.0, 0.07819, 0.0, 0.0, 1.0, 0.07819, 0.0, 0.0, 1.0, 0.07819, 0.0, 0.0, 1.0, 0.07819, 0.0, 0.0, 1.0, 0.07819, 0.0, 0.0, 1.0, 0.07819, 0.0, 0.0, 1.0, 0.07819, 0.0, 0.0, 1.0, 0.07819, 0.0, 0.0, 1.0, 0.07819, 0.0, 0.0, 1.0, 0.07819, 0.0, 0.0, 1.0, 0.07819, 0.0, 0.0, 1.0, 0.07819, 0.0, 0.0, 1.0, 0.07819, 0.0, 0.0, 1.0, 0.07819, 0.0, 0.0, 1.0, 0.07819, 0.0, 0.0, 1.0, 0.07819, 0.0, 0.0, 1.0, 0.07819, 0.0, 0.0, 1.0, 0.07819, 0.0, 0.0, 1.0, 0.07819, 0.0, 0.0, 1.0, 0.07819, 0.0, 0.0, 1.0, 0.07819, 0.0, 0.0, 1.0, 0.07819, 0.0, 0.0, 1.0, 0.07819, 0.0, 0.0, 1.0, 0.07819, 0.0, 0.0, 1.0, 0.07819, 0.0, 0.0, 1.0, 0.07819, 0.0, 0.0, 1.0, 0.07819, 0.0, 0.0, 1.0, 0.07819, 0.0, 0.0, 1.0, 0.07819, 0.0, 0.0, 1.0, 0.07819, 0.0, 0.0, 1.0, 0.07819, 0.0, 0.0, 1.0, 0.07819, 0.0, 0.0, 1.0, 0.07819, 0.0, 0.0, 1.0, 0.07819, 0.0, 0.0, 1.0, 0.07819, 0.0, 0.0, 1.0, 0.07819, 0.0, 0.0, 1.0, 0.07819, 0.0, 0.0, 1.0, 0.07819, 0.0, 0.0, 1.0, 0.07819, 0.0, 0.0, 1.0, 0.07819, 0.0, 0.0, 1.0, 0.07819, 0.0, 0.0, 1.0, 0.07819, 0.0, 0.0, 1.0, 0.07819, 0.0, 0.0, 1.0, 0.07819, 0.0, 0.0, 1.0, 0.07819, 0.0, 0.0, 1.0, 0.07819, 0.0, 0.0, 1.0, 0.07819, 0.0, 0.0, 1.0, 0.07819, 0.0, 0.0, 1.0, 0.07819, 0.0, 0.0, 1.0, 0.07819, 0.0, 0.0, 1.0, 0.07819, 0.0, 0.0, 1.0, 0.07819, 0.0, 0.0, 1.0, 0.07819, 0.0, 0.0, 1.0, 0.07819, 0.0, 0.0, 1.0, 0.07819, 0.0, 0.0, 1.0, 0.07819, 0.0, 0.0, 1.0, 0.07819, 0.0, 0.0, 1.0, 0.07819, 0.0, 0.0, 1.0, 0.07819, 0.0, 0.0, 1.0, 0.07819, 0.0, 0.0, 1.0, 0.07819, 0.0, 0.0, 1.0, 0.07819, 0.0, 0.0, 1.0, 0.07819, 0.0, 0.0, 1.0, 0.07819, 0.0, 0.0, 1.0, 0.07819, 0.0, 0.0, 1.0, 0.07819, 0.0, 0.0, 1.0, 0.07819, 0.0, 0.0, 1.0, 0.07819, 0.0, 0.0, 1.0, 0.07819, 0.0, 0.0, 1.0, 0.07819, 0.0, 0.0, 1.0, 0.07819, 0.0, 0.0, 1.0, 0.07819, 0.0, 0.0, 1.0, 0.07819, 0.0, 0.0, 1.0, 0.07819, 0.0, 0.0, 1.0, 0.07819, 0.0, 0.0, 1.0, 0.07819, 0.0, 0.0, 1.0, 0.07819, 0.0, 0.0, 1.0, 0.07819, 0.0, 0.0, 1.0, 0.07819, 0.0, 0.0, 1.0, 0.07819, 0.0, 0.0, 1.0, 0.07819, 0.0, 0.0, 1.0, 0.07819, 0.0, 0.0, 1.0, 0.07819, 0.0, 0.0, 1.0, 0.07819, 0.0, 0.0, 1.0, 0.07819, 0.0, 0.0, 1.0, 0.07819, 0.0, 0.0, 1.0, 0.07819, 0.0, 0.0, 1.0, 0.07819, 0.0, 0.0, 1.0, 0.07819, 0.0, 0.0, 1.0, 0.07819, 0.0, 0.0, 1.0, 0.07819, 0.0, 0.0, 1.0, 0.07819, 0.0, 0.0, 1.0, 0.07819, 0.0, 0.0, 1.0, 0.07819, 0.0, 0.0, 1.0, 0.07819, 0.0, 0.0, 1.0, 0.07819, 0.0, 0.0, 1.0, 0.07819, 0.0, 0.0, 1.0, 0.07819, 0.0, 0.0, 1.0, 0.07819, 0.0, 0.0, 1.0, 0.07819, 0.0, 0.0, 1.0, 0.07819, 0.0, 0.0, 1.0, 0.07819, 0.0, 0.0, 1.0, 0.07819, 0.0, 0.0, 1.0, 0.07819, 0.0, 0.0, 1.0, 0.07819, 0.0, 0.0, 1.0, 0.07819, 0.0, 0.0, 1.0, 0.07819, 0.0, 0.0, 1.0, 0.07819, 0.0, 0.0, 1.0, 0.07819, 0.0, 0.0, 1.0, 0.07819, 0.0, 0.0, 1.0, 0.07819, 0.0, 0.0, 1.0, 0.07819, 0.0, 0.0, 1.0, 0.07819, 0.0, 0.0, 1.0, 0.07819, 0.0, 0.0, 1.0, 0.07819, 0.0, 0.0, 1.0, 0.07819, 0.0, 0.0, 1.0, 0.07819, 0.0, 0.0, 1.0, 0.07819, 0.0, 0.0, 1.0, 0.07819, 0.0, 0.0, 1.0, 0.07819, 0.0, 0.0, 1.0, 0.07819, 0.0, 0.0, 1.0, 0.07819, 0.0, 0.0, 1.0, 0.07819, 0.0, 0.0, 1.0, 0.07819, 0.0, 0.0, 1.0, 0.07819, 0.0, 0.0, 1.0, 0.07819, 0.0, 0.0, 1.0, 0.07819, 0.0, 0.0, 1.0, 0.07819, 0.0, 0.0, 1.0, 0.07819, 0.0, 0.0, 1.0, 0.07819, 0.0, 0.0, 1.0, 0.07819, 0.0, 0.0, 1.0, 0.07819, 0.0, 0.0, 1.0, 0.07819, 0.0, 0.0, 1.0, 0.07819, 0.0, 0.0, 1.0, 0.07819, 0.0, 0.0, 1.0, 0.07819, 0.0, 0.0, 1.0, 0.07819, 0.0, 0.0, 1.0, 0.07819, 0.0, 0.0, 1.0, 0.07819, 0.0, 0.0, 1.0, 0.07819, 0.0, 0.0, 1.0, 0.07819, 0.0, 0.0, 1.0, 0.07819, 0.0, 0.0, 1.0, 0.07819, 0.0, 0.0, 1.0, 0.07819, 0.0, 0.0, 1.0, 0.07819, 0.0, 0.0, 1.0, 0.07819, 0.0, 0.0, 1.0, 0.07819, 0.0, 0.0, 1.0, 0.07819, 0.0, 0.0, 1.0, 0.07819, 0.0, 0.0, 1.0, 0.07819, 0.0, 0.0, 1.0, 0.07819, 0.0, 0.0, 1.0, 0.07819, 0.0, 0.0, 1.0, 0.07819, 0.0, 0.0, 1.0, 0.07819, 0.0, 0.0, 1.0, 0.07819, 0.0, 0.0, 1.0, 0.07819, 0.0, 0.0, 1.0, 0.07819, 0.0, 0.0, 1.0, 0.07819, 0.0, 0.0, 1.0, 0.07819, 0.0, 0.0, 1.0, 0.07819, 0.0, 0.0, 1.0, 0.07819, 0.0, 0.0, 1.0, 0.07819, 0.0, 0.0, 1.0, 0.07819, 0.0, 0.0, 1.0, 0.07819, 0.0, 0.0, 1.0, 0.07819, 0.0, 0.0, 1.0, 0.07819, 0.0, 0.0, 1.0, 0.07819, 0.0, 0.0, 1.0, 0.07819, 0.0, 0.0, 1.0, 0.07819, 0.0, 0.0, 1.0, 0.07819, 0.0, 0.0, 1.0, 0.07819, 0.0, 0.0, 1.0, 0.07819, 0.0, 0.0, 1.0, 0.07819, 0.0, 0.0, 1.0, 0.07819, 0.0, 0.0, 1.0, 0.07819, 0.0, 0.0, 1.0, 0.07819, 0.0, 0.0, 1.0, 0.07819, 0.0, 0.0, 1.0, 0.07819, 0.0, 0.0, 1.0, 0.07819, 0.0, 0.0, 1.0, 0.07819, 0.0, 0.0, 1.0, 0.07819, 0.0, 0.0, 1.0, 0.07819, 0.0, 0.0, 1.0, 0.07819, 0.0, 0.0, 1.0, 0.07819, 0.0, 0.0, 1.0, 0.07819, 0.0, 0.0, 1.0, 0.07819, 0.0, 0.0, 1.0, 0.07819, 0.0, 0.0, 1.0, 0.07819, 0.0, 0.0, 1.0, 0.07819, 0.0, 0.0, 1.0, 0.07819, 0.0, 0.0, 1.0, 0.07819, 0.0, 0.0, 1.0, 0.07819, 0.0, 0.0, 1.0, 0.07819, 0.0, 0.0, 1.0, 0.07819, 0.0, 0.0, 1.0, 0.07819, 0.0, 0.0, 1.0, 0.07819, 0.0, 0.0, 1.0, 0.07819, 0.0, 0.0, 1.0, 0.07819, 0.0, 0.0, 1.0, 0.07819, 0.0, 0.0, 1.0, 0.07819, 0.0, 0.0, 1.0, 0.07819, 0.0, 0.0, 1.0, 0.07819, 0.0, 0.0, 1.0, 0.07819, 0.0, 0.0, 1.0, 0.07819, 0.0, 0.0, 1.0, 0.07819, 0.0, 0.0, 1.0, 0.07819, 0.0, 0.0, 1.0, 0.07819, 0.0, 0.0, 1.0, 0.07819, 0.0, 0.0, 1.0, 0.07819, 0.0, 0.0, 1.0, 0.07819, 0.0, 0.0, 1.0, 0.07819, 0.0, 0.0, 1.0, 0.07819, 0.0, 0.0, 1.0, 0.07819, 0.0, 0.0, 1.0, 0.07819, 0.0, 0.0, 1.0, 0.07819, 0.0, 0.0, 1.0, 0.07819, 0.0, 0.0, 1.0, 0.07819, 0.0, 0.0, 1.0, 0.07819, 0.0, 0.0, 1.0, 0.07819, 0.0, 0.0, 1.0, 0.07819, 0.0, 0.0, 1.0, 0.07819, 0.0, 0.0, 1.0, 0.07819, 0.0, 0.0, 1.0, 0.07819, 0.0, 0.0, 1.0, 0.07819, 0.0, 0.0, 1.0, 0.07819, 0.0, 0.0, 1.0, 0.07819, 0.0, 0.0, 1.0, 0.07819, 0.0, 0.0, 1.0, 0.07819, 0.0, 0.0, 1.0, 0.07819, 0.0, 0.0, 1.0, 0.07819, 0.0, 0.0, 1.0, 0.07819, 0.0, 0.0, 1.0, 0.07819, 0.0, 0.0, 1.0, 0.07819, 0.0, 0.0, 1.0, 0.07819, 0.0, 0.0, 1.0, 0.07819, 0.0, 0.0, 1.0, 0.07819, 0.0, 0.0, 1.0, 0.07819, 0.0, 0.0, 1.0, 0.07819, 0.0, 0.0, 1.0, 0.07819, 0.0, 0.0, 1.0, 0.07819, 0.0, 0.0, 1.0, 0.07819, 0.0, 0.0, 1.0, 0.07819, 0.0, 0.0, 1.0, 0.07819, 0.0, 0.0, 1.0, 0.07819, 0.0, 0.0, 1.0, 0.07819, 0.0, 0.0, 1.0, 0.07819, 0.0, 0.0, 1.0, 0.07819, 0.0, 0.0, 1.0, 0.07819, 0.0, 0.0, 1.0, 0.07819, 0.0, 0.0, 1.0, 0.07819, 0.0, 0.0, 1.0, 0.07819, 0.0, 0.0, 1.0, 0.07819, 0.0, 0.0, 1.0, 0.07819, 0.0, 0.0, 1.0, 0.07819, 0.0, 0.0, 1.0, 0.07819, 0.0, 0.0, 1.0, 0.07819, 0.0, 0.0, 1.0, 0.07819, 0.0, 0.0, 1.0, 0.07819, 0.0, 0.0, 1.0, 0.07819, 0.0, 0.0, 1.0, 0.07819, 0.0, 0.0, 1.0, 0.07819, 0.0, 0.0, 1.0, 0.07819, 0.0, 0.0, 1.0, 0.07819, 0.0, 0.0, 1.0, 0.07819, 0.0, 0.0, 1.0, 0.07819, 0.0, 0.0, 1.0, 0.07819, 0.0, 0.0, 1.0, 0.07819, 0.0, 0.0, 1.0, 0.07819, 0.0, 0.0, 1.0, 0.07819, 0.0, 0.0, 1.0, 0.07819, 0.0, 0.0, 1.0, 0.07819, 0.0, 0.0, 1.0, 0.07819, 0.0, 0.0, 1.0, 0.07819, 0.0, 0.0, 1.0, 0.07819, 0.0, 0.0, 1.0, 0.07819, 0.0, 0.0, 1.0, 0.07819, 0.0, 0.0, 1.0, 0.07819, 0.0, 0.0, 1.0, 0.07819, 0.0, 0.0, 1.0, 0.07819, 0.0, 0.0, 1.0, 0.07819, 0.0, 0.0, 1.0, 0.07819, 0.0, 0.0, 1.0, 0.07819, 0.0, 0.0, 1.0, 0.07819, 0.0, 0.0, 1.0, 0.07819, 0.0, 0.0, 1.0, 0.07819, 0.0, 0.0, 1.0, 0.07819, 0.0, 0.0, 1.0, 0.07819, 0.0, 0.0, 1.0, 0.07819, 0.0, 0.0, 1.0, 0.07819, 0.0, 0.0, 1.0, 0.07819, 0.0, 0.0, 1.0, 0.07819, 0.0, 0.0, 1.0, 0.07819, 0.0, 0.0, 1.0, 0.07819, 0.0, 0.0, 1.0, 0.07819, 0.0, 0.0, 1.0, 0.07819, 0.0, 0.0, 1.0, 0.07819, 0.0, 0.0, 1.0, 0.07819, 0.0, 0.0, 1.0, 0.07819, 0.0, 0.0, 1.0, 0.07819, 0.0, 0.0, 1.0, 0.07819, 0.0, 0.0, 1.0, 0.07819, 0.0, 0.0, 1.0, 0.07819, 0.0, 0.0, 1.0, 0.07819, 0.0, 0.0, 1.0, 0.07819, 0.0, 0.0, 1.0, 0.07819, 0.0, 0.0, 1.0, 0.07819, 0.0, 0.0, 1.0, 0.07819, 0.0, 0.0, 1.0, 0.07819, 0.0, 0.0, 1.0, 0.07819, 0.0, 0.0, 1.0, 0.07819, 0.0, 0.0, 1.0, 0.07819, 0.0, 0.0, 1.0, 0.07819, 0.0, 0.0, 1.0, 0.07819, 0.0, 0.0, 1.0, 0.07819, 0.0, 0.0, 1.0, 0.07819, 0.0, 0.0, 1.0, 0.07819, 0.0, 0.0, 1.0, 0.07819, 0.0, 0.0, 1.0, 0.07819, 0.0, 0.0, 1.0, 0.07819, 0.0, 0.0, 1.0, 0.07819, 0.0, 0.0, 1.0, 0.07819, 0.0, 0.0, 1.0, 0.07819, 0.0, 0.0, 1.0, 0.07819, 0.0, 0.0, 1.0, 0.07819, 0.0, 0.0, 1.0, 0.07819, 0.0, 0.0, 1.0, 0.07819, 0.0, 0.0, 1.0, 0.07819, 0.0, 0.0, 1.0, 0.07819, 0.0, 0.0, 1.0, 0.07819, 0.0, 0.0, 1.0, 0.07819, 0.0, 0.0, 1.0, 0.07819, 0.0, 0.0, 1.0, 0.07819, 0.0, 0.0, 1.0, 0.07819, 0.0, 0.0, 1.0, 0.07819, 0.0, 0.0, 1.0, 0.07819, 0.0, 0.0, 1.0, 0.07819, 0.0, 0.0, 1.0, 0.07819, 0.0, 0.0, 1.0, 0.07819, 0.0, 0.0, 1.0, 0.07819, 0.0, 0.0, 1.0, 0.07819, 0.0, 0.0, 1.0, 0.07819, 0.0, 0.0, 1.0, 0.07819, 0.0, 0.0, 1.0, 0.07819, 0.0, 0.0, 1.0, 0.07819, 0.0, 0.0, 1.0, 0.07819, 0.0, 0.0, 1.0, 0.07819, 0.0, 0.0, 1.0, 0.07819, 0.0, 0.0, 1.0, 0.07819, 0.0, 0.0, 1.0, 0.07819, 0.0, 0.0, 1.0, 0.07819, 0.0, 0.0, 1.0, 0.07819, 0.0, 0.0, 1.0, 0.07819, 0.0, 0.0, 1.0, 0.07819, 0.0, 0.0, 1.0, 0.07819, 0.0, 0.0, 1.0, 0.07819, 0.0, 0.0, 1.0, 0.07819, 0.0, 0.0, 1.0, 0.07819, 0.0, 0.0, 1.0, 0.07819, 0.0, 0.0, 1.0, 0.07819, 0.0, 0.0, 1.0, 0.07819, 0.0, 0.0, 1.0, 0.07819, 0.0, 0.0, 1.0, 0.07819, 0.0, 0.0, 1.0, 0.07819, 0.0, 0.0, 1.0, 0.07819, 0.0, 0.0, 1.0, 0.07819, 0.0, 0.0, 1.0, 0.07819, 0.0, 0.0, 1.0, 0.07819, 0.0, 0.0, 1.0, 0.07819, 0.0, 0.0, 1.0, 0.07819, 0.0, 0.0, 1.0, 0.07819, 0.0, 0.0, 1.0, 0.07819, 0.0, 0.0, 1.0, 0.07819, 0.0, 0.0, 1.0, 0.07819, 0.0, 0.0, 1.0, 0.07819, 0.0, 0.0, 1.0, 0.07819, 0.0, 0.0, 1.0, 0.07819, 0.0, 0.0, 1.0, 0.07819, 0.0, 0.0, 1.0, 0.07819, 0.0, 0.0, 1.0, 0.07819, 0.0, 0.0, 1.0, 0.07819, 0.0, 0.0, 1.0, 0.07819, 0.0, 0.0, 1.0, 0.07819, 0.0, 0.0, 1.0, 0.07819, 0.0, 0.0, 1.0, 0.07819, 0.0, 0.0, 1.0, 0.07819, 0.0, 0.0, 1.0, 0.07819, 0.0, 0.0, 1.0, 0.07819, 0.0, 0.0, 1.0, 0.07819, 0.0, 0.0, 1.0, 0.07819, 0.0, 0.0, 1.0, 0.07819, 0.0, 0.0, 1.0, 0.07819, 0.0, 0.0, 1.0, 0.07819, 0.0, 0.0, 1.0, 0.07819, 0.0, 0.0, 1.0, 0.07819, 0.0, 0.0, 1.0, 0.07819, 0.0, 0.0, 1.0, 0.07819, 0.0, 0.0, 1.0, 0.07819, 0.0, 0.0, 1.0, 0.07819, 0.0, 0.0, 1.0, 0.07819, 0.0, 0.0, 1.0, 0.07819, 0.0, 0.0, 1.0, 0.07819, 0.0, 0.0, 1.0, 0.07819, 0.0, 0.0, 1.0, 0.07819, 0.0, 0.0, 1.0, 0.07819, 0.0, 0.0, 1.0, 0.07819, 0.0, 0.0, 1.0, 0.07819, 0.0, 0.0, 1.0, 0.07819, 0.0, 0.0, 1.0, 0.07819, 0.0, 0.0, 1.0, 0.07819, 0.0, 0.0, 1.0, 0.07819, 0.0, 0.0, 1.0, 0.07819, 0.0, 0.0, 1.0, 0.07819, 0.0, 0.0, 1.0, 0.07819, 0.0, 0.0, 1.0, 0.07819, 0.0, 0.0, 1.0, 0.07819, 0.0, 0.0, 1.0, 0.07819, 0.0, 0.0, 1.0, 0.07819, 0.0, 0.0, 1.0, 0.07819, 0.0, 0.0, 1.0, 0.07819, 0.0, 0.0, 1.0, 0.07819, 0.0, 0.0, 1.0, 0.07819, 0.0, 0.0, 1.0, 0.07819, 0.0, 0.0, 1.0, 0.07819, 0.0, 0.0, 1.0, 0.07819, 0.0, 0.0, 1.0, 0.07819, 0.0, 0.0, 1.0, 0.07819, 0.0, 0.0, 1.0, 0.07819, 0.0, 0.0, 1.0, 0.07819, 0.0, 0.0, 1.0, 0.07819, 0.0, 0.0, 1.0, 0.07819, 0.0, 0.0, 1.0, 0.07819, 0.0, 0.0, 1.0, 0.07819, 0.0, 0.0, 1.0, 0.07819, 0.0, 0.0, 1.0, 0.07819, 0.0, 0.0, 1.0, 0.07819, 0.0, 0.0, 1.0, 0.07819, 0.0, 0.0, 1.0, 0.07819, 0.0, 0.0, 1.0, 0.07819, 0.0, 0.0, 1.0, 0.07819, 0.0, 0.0, 1.0, 0.07819, 0.0, 0.0, 1.0, 0.07819, 0.0, 0.0, 1.0, 0.07819, 0.0, 0.0, 1.0, 0.07819, 0.0, 0.0, 1.0, 0.07819, 0.0, 0.0, 1.0, 0.07819, 0.0, 0.0, 1.0, 0.07819, 0.0, 0.0, 1.0, 0.07819, 0.0, 0.0, 1.0, 0.07819, 0.0, 0.0, 1.0, 0.07819, 0.0, 0.0, 1.0, 0.07819, 0.0, 0.0, 1.0, 0.07819, 0.0, 0.0, 1.0, 0.07819, 0.0, 0.0, 1.0, 0.07819, 0.0, 0.0, 1.0, 0.07819, 0.0, 0.0, 1.0, 0.07819, 0.0, 0.0, 1.0, 0.07819, 0.0, 0.0, 1.0, 0.07819, 0.0, 0.0, 1.0, 0.07819, 0.0, 0.0, 1.0, 0.07819, 0.0, 0.0, 1.0, 0.07819, 0.0, 0.0, 1.0, 0.07819, 0.0, 0.0, 1.0, 0.07819, 0.0, 0.0, 1.0, 0.07819, 0.0, 0.0, 1.0, 0.07819, 0.0, 0.0, 1.0, 0.07819, 0.0, 0.0, 1.0, 0.07819, 0.0, 0.0, 1.0, 0.07819, 0.0, 0.0, 1.0, 0.07819, 0.0, 0.0, 1.0, 0.07819, 0.0, 0.0, 1.0, 0.07819, 0.0, 0.0, 1.0, 0.07819, 0.0, 0.0, 1.0, 0.07819, 0.0, 0.0, 1.0, 0.07819, 0.0, 0.0, 1.0, 0.07819, 0.0, 0.0, 1.0, 0.07819, 0.0, 0.0, 1.0, 0.07819, 0.0, 0.0, 1.0, 0.07819, 0.0, 0.0, 1.0, 0.07819, 0.0, 0.0, 1.0, 0.07819, 0.0, 0.0, 1.0, 0.07819, 0.0, 0.0, 1.0, 0.07819, 0.0, 0.0, 1.0, 0.07819, 0.0, 0.0, 1.0, 0.07819, 0.0, 0.0, 1.0, 0.07819, 0.0, 0.0, 1.0, 0.07819, 0.0, 0.0, 1.0, 0.07819, 0.0, 0.0, 1.0, 0.07819, 0.0, 0.0, 1.0, 0.07819, 0.0, 0.0, 1.0, 0.07819, 0.0, 0.0, 1.0, 0.07819, 0.0, 0.0, 1.0, 0.07819, 0.0, 0.0, 1.0, 0.07819, 0.0, 0.0, 1.0, 0.07819, 0.0, 0.0, 1.0, 0.07819, 0.0, 0.0, 1.0, 0.07819, 0.0, 0.0, 1.0, 0.07819, 0.0, 0.0, 1.0, 0.07819, 0.0, 0.0, 1.0, 0.07819, 0.0, 0.0, 1.0, 0.07819, 0.0, 0.0, 1.0, 0.07819, 0.0, 0.0, 1.0, 0.07819, 0.0, 0.0, 1.0, 0.07819, 0.0, 0.0, 1.0, 0.07819, 0.0, 0.0, 1.0, 0.07819, 0.0, 0.0, 1.0, 0.07819, 0.0, 0.0, 1.0, 0.07819, 0.0, 0.0, 1.0, 0.07819, 0.0, 0.0, 1.0, 0.07819, 0.0, 0.0, 1.0, 0.07819, 0.0, 0.0, 1.0, 0.07819, 0.0, 0.0, 1.0, 0.07819, 0.0, 0.0, 1.0, 0.07819, 0.0, 0.0, 1.0, 0.07819, 0.0, 0.0, 1.0, 0.07819, 0.0, 0.0, 1.0, 0.07819, 0.0, 0.0, 1.0, 0.07819, 0.0, 0.0, 1.0, 0.07819, 0.0, 0.0, 1.0, 0.07819, 0.0, 0.0, 1.0, 0.07819, 0.0, 0.0, 1.0, 0.07819, 0.0, 0.0, 1.0, 0.07819, 0.0, 0.0, 1.0, 0.07819, 0.0, 0.0, 1.0, 0.07819, 0.0, 0.0, 1.0, 0.07819, 0.0, 0.0, 1.0, 0.07819, 0.0, 0.0, 1.0, 0.07819, 0.0, 0.0, 1.0, 0.07819, 0.0, 0.0, 1.0, 0.07819, 0.0, 0.0, 1.0, 0.07819, 0.0, 0.0, 1.0, 0.07819, 0.0, 0.0, 1.0, 0.07819, 0.0, 0.0, 1.0, 0.07819, 0.0, 0.0, 1.0, 0.07819, 0.0, 0.0, 1.0, 0.07819, 0.0, 0.0, 1.0, 0.07819, 0.0, 0.0, 1.0, 0.07819, 0.0, 0.0, 1.0, 0.07819, 0.0, 0.0, 1.0, 0.07819, 0.0, 0.0, 1.0, 0.07819, 0.0, 0.0, 1.0, 0.07819, 0.0, 0.0, 1.0, 0.07819, 0.0, 0.0, 1.0, 0.07819, 0.0, 0.0, 1.0, 0.07819, 0.0, 0.0, 1.0, 0.07819, 0.0, 0.0, 1.0, 0.07819, 0.0, 0.0, 1.0, 0.07819, 0.0, 0.0, 1.0, 0.07819, 0.0, 0.0, 1.0, 0.07819, 0.0, 0.0, 1.0, 0.07819, 0.0, 0.0, 1.0])
me_grove2_3_meshdata.materials.append(mat_grove2_3)
me_grove2_3_meshdata.use_remesh_preserve_volume = False
me_grove2_3_meshdata.use_remesh_preserve_attributes = False
me_grove2_3_meshdata.use_mirror_vertex_groups = False
me_grove2_3_meshdata.update()

# ---- objects
ob_grove2_3_mesh = bpy.data.objects.new('grove2_3_mesh', me_grove2_3_meshdata)

# ---- transforms, parenting, visibility, modifiers, constraints
ob_grove2_3_mesh.location = (0.0, 0.0, 0.0)
ob_grove2_3_mesh.lineart.crease_threshold = 0.0

# ---- collection membership
col_collection_1.objects.link(ob_grove2_3_mesh)

# ---- scene / render settings (as saved in the file)
scene.frame_start = 1; scene.frame_end = 2; scene.frame_set(1)
scene.render.engine = 'BLENDER_EEVEE_NEXT'
scene.render.resolution_percentage = 50
scene.render.dither_intensity = 0.0
scene.cycles.use_denoising = False
scene.cycles.samples = 10
scene.cycles.sampling_pattern = 'TABULATED_SOBOL'
scene.cycles.light_sampling_threshold = 0.0
scene.cycles.use_adaptive_sampling = False
scene.cycles.use_light_tree = False
scene.cycles.blur_glossy = 0.0
scene.cycles.pixel_filter_type = 'GAUSSIAN'
scene.cycles.sample_clamp_indirect = 0.0
scene.view_settings.view_transform = 'Standard'
bpy.context.view_layer.update()

# ---- added for rendering (the .blend has no active camera and no usable light): camera, sun
cam_auto = bpy.data.cameras.new('AutoCamera')
cam_auto.lens = 50.0
cam_auto.sensor_width = 36.0
cam_auto.clip_end = 1000.0
ob_auto_camera = bpy.data.objects.new('AutoCamera', cam_auto)
scene.collection.objects.link(ob_auto_camera)
ob_auto_camera.location = (3.35094, -2.7911, 2.68074)
ob_auto_camera.rotation_euler = (1.09748, -7.21219e-08, 0.694738)
scene.camera = ob_auto_camera
light_auto_sun = bpy.data.lights.new('AutoSun', 'SUN')
light_auto_sun.energy = 3.0
light_auto_sun.angle = 0.0523599
ob_auto_sun = bpy.data.objects.new('AutoSun', light_auto_sun)
scene.collection.objects.link(ob_auto_sun)
ob_auto_sun.rotation_euler = (0.872665, 0.174533, 0.523599)
bpy.context.view_layer.update()

